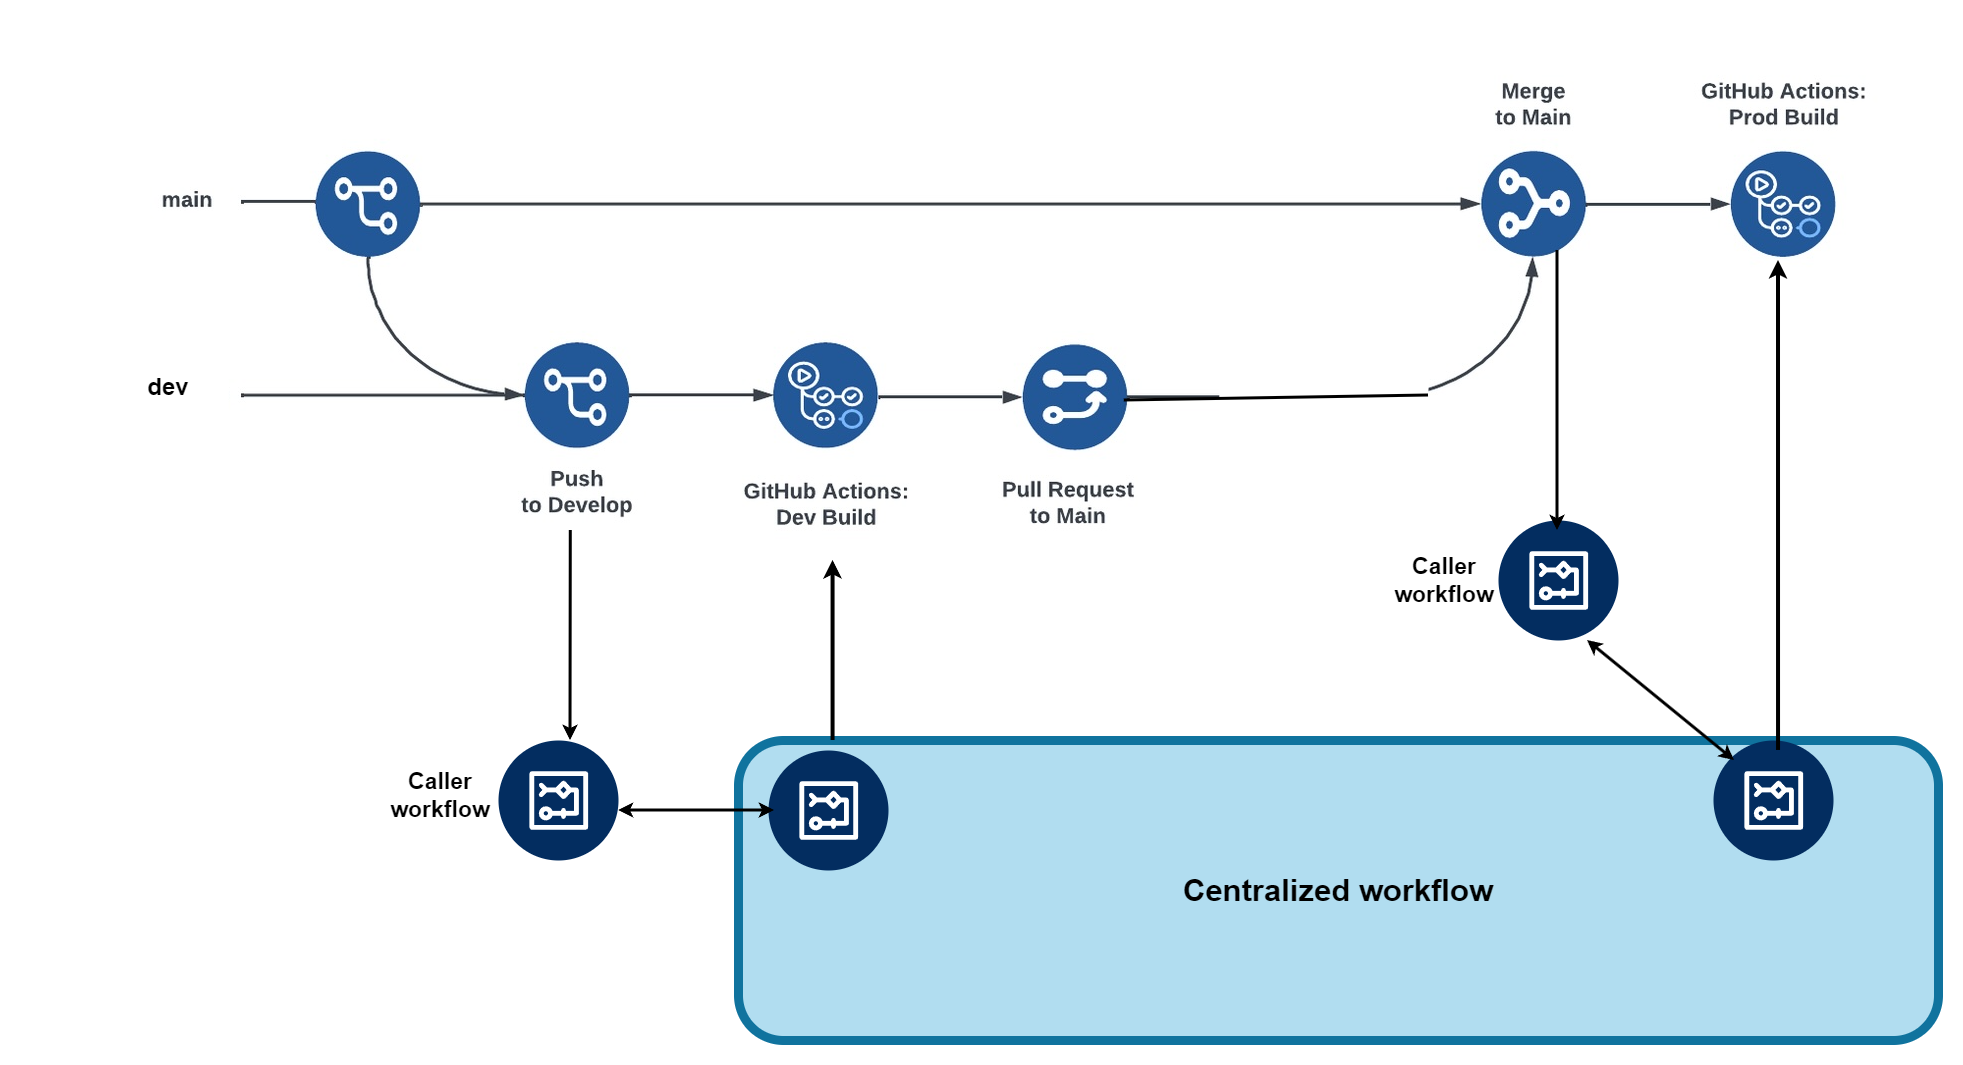

The diagram above was exported from draw.io. Its source (the exported page's mxGraphModel, read from the mxfile embedded in the PNG):
<mxGraphModel dx="2766" dy="-214" grid="1" gridSize="10" guides="1" tooltips="1" connect="1" arrows="1" fold="1" page="1" pageScale="1" pageWidth="1100" pageHeight="850" background="light-dark(#ffffff, #fdf7f7)" math="0" shadow="0">
  <root>
    <mxCell id="0" />
    <mxCell id="1" parent="0" />
    <UserObject label="&lt;img src=&quot;https://developer.okta.com/assets-jekyll/blog/terraform-ci-cd/workflow-5578c19a700cffca475ca77073c5fb24196179d786c86a2927782a7875c93243.jpg&quot; alt=&quot;blog/terraform-ci-cd/workflow.jpg&quot;&gt;" link="&lt;img src=&quot;https://developer.okta.com/assets-jekyll/blog/terraform-ci-cd/workflow-5578c19a700cffca475ca77073c5fb24196179d786c86a2927782a7875c93243.jpg&quot; alt=&quot;blog/terraform-ci-cd/workflow.jpg&quot;&gt;" id="eQlyeM_X5-qtGHpdAf2K-226">
      <mxCell parent="1" style="text;whiteSpace=wrap;html=1;" vertex="1">
        <mxGeometry height="40" width="30" x="182" y="2180" as="geometry" />
      </mxCell>
    </UserObject>
    <mxCell id="eQlyeM_X5-qtGHpdAf2K-229" parent="1" style="verticalLabelPosition=bottom;aspect=fixed;html=1;shape=mxgraph.salesforce.workflow2;fillColorStyles=fillColor2,fillColor3;fillColor2=#032d60;fillColor3=#ffffff;fillColor=#D84CC7;strokeColor=#A50040;fontColor=#ffffff;" value="" vertex="1">
      <mxGeometry height="120" width="120" x="660" y="2900" as="geometry" />
    </mxCell>
    <mxCell id="eQlyeM_X5-qtGHpdAf2K-230" parent="1" style="text;html=1;whiteSpace=wrap;strokeColor=none;fillColor=none;align=center;verticalAlign=middle;rounded=0;fontSize=23;" value="&lt;font&gt;&lt;b&gt;Caller workflow&lt;/b&gt;&lt;/font&gt;" vertex="1">
      <mxGeometry height="30" width="30" x="586.59" y="2940" as="geometry" />
    </mxCell>
    <mxCell id="eQlyeM_X5-qtGHpdAf2K-231" parent="1" style="rounded=1;whiteSpace=wrap;html=1;fillColor=#b1ddf0;strokeWidth=9;strokeColor=#10739e;" value="&lt;font style=&quot;font-size: 31px;&quot;&gt;&lt;b style=&quot;&quot;&gt;Centralized workflow&lt;/b&gt;&lt;/font&gt;" vertex="1">
      <mxGeometry height="300" width="1200" x="900" y="2900" as="geometry" />
    </mxCell>
    <mxCell id="eQlyeM_X5-qtGHpdAf2K-235" parent="1" style="verticalLabelPosition=bottom;aspect=fixed;html=1;shape=mxgraph.salesforce.workflow2;fillColorStyles=fillColor2,fillColor3;fillColor2=#032d60;fillColor3=#ffffff;fillColor=none;strokeColor=none;" value="" vertex="1">
      <mxGeometry height="120" width="120" x="1875" y="2900" as="geometry" />
    </mxCell>
    <mxCell id="eQlyeM_X5-qtGHpdAf2K-236" parent="1" style="verticalLabelPosition=bottom;aspect=fixed;html=1;shape=mxgraph.salesforce.workflow2;fillColorStyles=fillColor2,fillColor3;fillColor2=#032d60;fillColor3=#ffffff;fillColor=none;strokeColor=none;" value="" vertex="1">
      <mxGeometry height="120" width="120" x="930.0000000000001" y="2910" as="geometry" />
    </mxCell>
    <mxCell id="eQlyeM_X5-qtGHpdAf2K-237" parent="1" style="verticalLabelPosition=bottom;aspect=fixed;html=1;shape=mxgraph.salesforce.workflow2;fillColorStyles=fillColor2,fillColor3;fillColor2=#032d60;fillColor3=#ffffff;fillColor=#D84CC7;strokeColor=#A50040;fontColor=#ffffff;" value="" vertex="1">
      <mxGeometry height="120" width="120" x="1660" y="2680" as="geometry" />
    </mxCell>
    <mxCell id="eQlyeM_X5-qtGHpdAf2K-238" parent="1" style="text;html=1;whiteSpace=wrap;strokeColor=none;fillColor=none;align=center;verticalAlign=middle;rounded=0;fontSize=23;" value="&lt;font&gt;&lt;b&gt;Caller workflow&lt;/b&gt;&lt;/font&gt;" vertex="1">
      <mxGeometry height="30" width="30" x="1590.87" y="2725" as="geometry" />
    </mxCell>
    <mxCell id="eQlyeM_X5-qtGHpdAf2K-240" edge="1" parent="1" source="eQlyeM_X5-qtGHpdAf2K-235" style="endArrow=classic;html=1;rounded=0;strokeWidth=4;exitX=0.542;exitY=0.083;exitDx=0;exitDy=0;exitPerimeter=0;" value="">
      <mxGeometry height="50" relative="1" width="50" as="geometry">
        <mxPoint x="1940" y="2880" as="sourcePoint" />
        <mxPoint x="1940" y="2420" as="targetPoint" />
      </mxGeometry>
    </mxCell>
    <mxCell id="eQlyeM_X5-qtGHpdAf2K-241" edge="1" parent="1" style="endArrow=classic;html=1;rounded=0;strokeWidth=4;" value="">
      <mxGeometry height="50" relative="1" width="50" as="geometry">
        <mxPoint x="994.57" y="2900" as="sourcePoint" />
        <mxPoint x="994.57" y="2720" as="targetPoint" />
      </mxGeometry>
    </mxCell>
    <mxCell id="eQlyeM_X5-qtGHpdAf2K-243" edge="1" parent="1" style="endArrow=classic;startArrow=classic;html=1;rounded=0;entryX=0.05;entryY=0.5;entryDx=0;entryDy=0;strokeWidth=3;entryPerimeter=0;" target="eQlyeM_X5-qtGHpdAf2K-236" value="">
      <mxGeometry height="50" relative="1" width="50" as="geometry">
        <mxPoint x="780" y="2970" as="sourcePoint" />
        <mxPoint x="880" y="2960" as="targetPoint" />
      </mxGeometry>
    </mxCell>
    <mxCell id="eQlyeM_X5-qtGHpdAf2K-244" edge="1" parent="1" style="endArrow=classic;startArrow=classic;html=1;rounded=0;entryX=0.175;entryY=0.167;entryDx=0;entryDy=0;strokeWidth=3;entryPerimeter=0;" target="eQlyeM_X5-qtGHpdAf2K-235" value="">
      <mxGeometry height="50" relative="1" width="50" as="geometry">
        <mxPoint x="1749" y="2800" as="sourcePoint" />
        <mxPoint x="1869" y="2805" as="targetPoint" />
      </mxGeometry>
    </mxCell>
    <mxCell id="eQlyeM_X5-qtGHpdAf2K-245" edge="1" parent="1" style="endArrow=classic;html=1;rounded=0;strokeWidth=3;entryX=0.6;entryY=0;entryDx=0;entryDy=0;entryPerimeter=0;" target="eQlyeM_X5-qtGHpdAf2K-229" value="">
      <mxGeometry height="50" relative="1" width="50" as="geometry">
        <mxPoint x="732.29" y="2690" as="sourcePoint" />
        <mxPoint x="812.29" y="2690" as="targetPoint" />
      </mxGeometry>
    </mxCell>
    <mxCell id="eQlyeM_X5-qtGHpdAf2K-247" parent="1" style="rounded=1;whiteSpace=wrap;html=1;strokeColor=none;" value="" vertex="1">
      <mxGeometry height="290" width="209.2" x="1380.8" y="2410" as="geometry" />
    </mxCell>
    <mxCell id="eQlyeM_X5-qtGHpdAf2K-249" edge="1" parent="1" style="endArrow=none;html=1;rounded=0;strokeWidth=3;entryX=1;entryY=0.5;entryDx=0;entryDy=0;" target="eQlyeM_X5-qtGHpdAf2K-247" value="">
      <mxGeometry height="50" relative="1" width="50" as="geometry">
        <mxPoint x="1285.8" y="2560" as="sourcePoint" />
        <mxPoint x="1335.8" y="2510" as="targetPoint" />
      </mxGeometry>
    </mxCell>
    <mxCell id="eQlyeM_X5-qtGHpdAf2K-251" edge="1" parent="1" style="endArrow=classic;html=1;rounded=0;strokeWidth=3;entryX=0.6;entryY=0;entryDx=0;entryDy=0;entryPerimeter=0;" value="">
      <mxGeometry height="50" relative="1" width="50" as="geometry">
        <mxPoint x="1719" y="2410" as="sourcePoint" />
        <mxPoint x="1719" y="2690" as="targetPoint" />
      </mxGeometry>
    </mxCell>
    <mxCell id="eQlyeM_X5-qtGHpdAf2K-252" parent="1" style="rounded=1;whiteSpace=wrap;html=1;strokeColor=none;" value="" vertex="1">
      <mxGeometry height="60" width="120" x="270" y="2525" as="geometry" />
    </mxCell>
    <mxCell id="eQlyeM_X5-qtGHpdAf2K-253" parent="1" style="text;html=1;whiteSpace=wrap;strokeColor=none;fillColor=none;align=center;verticalAlign=middle;rounded=0;fontSize=22;fontStyle=1" value="&lt;font style=&quot;font-size: 24px;&quot;&gt;dev&lt;/font&gt;&lt;div&gt;&lt;br&gt;&lt;/div&gt;" vertex="1">
      <mxGeometry height="30" width="60" x="300" y="2545" as="geometry" />
    </mxCell>
  </root>
</mxGraphModel>